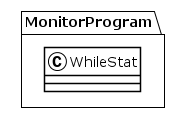

The diagram above was rendered by PlantUML. Its source (embedded in the PNG):
@startuml
!theme plain
package MonitorProgram {
class WhileStat {
}
}
@enduml